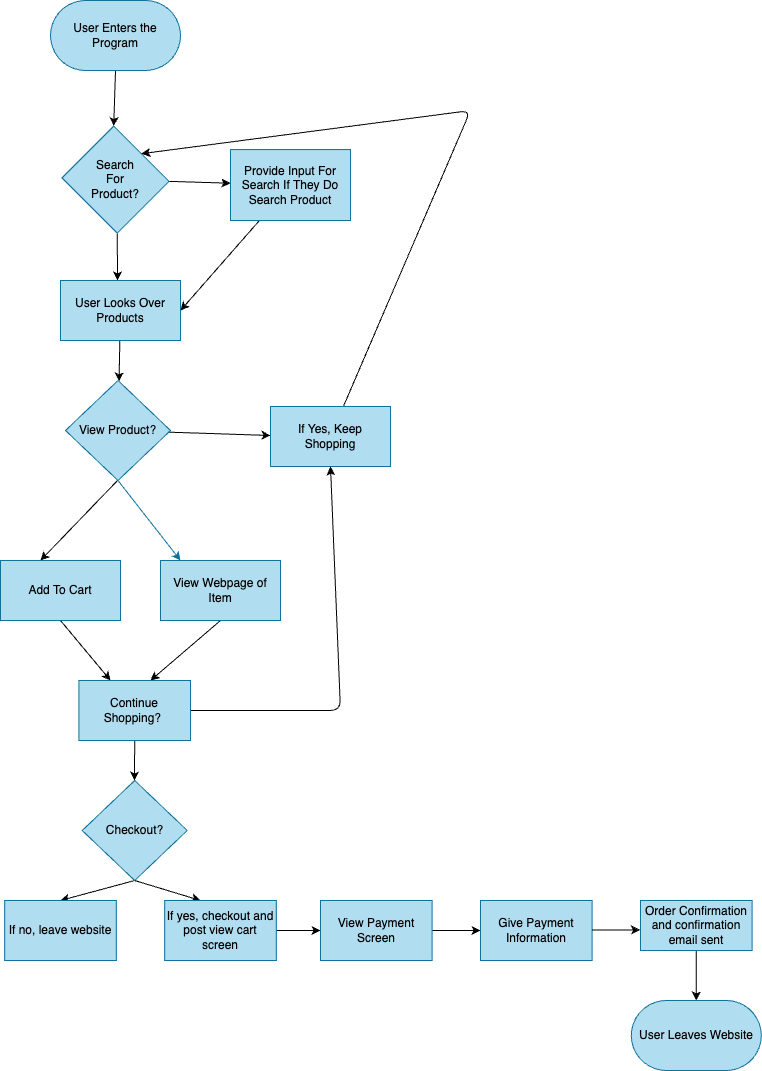

The diagram above was exported from draw.io. Its source (the exported page's mxGraphModel, read from the mxfile embedded in the PNG):
<mxGraphModel dx="408" dy="888" grid="1" gridSize="10" guides="1" tooltips="1" connect="1" arrows="0" fold="1" page="1" pageScale="1" pageWidth="850" pageHeight="1100" math="0" shadow="0">
  <root>
    <mxCell id="0" />
    <mxCell id="1" parent="0" />
    <mxCell id="5" style="edgeStyle=none;html=1;exitX=0.5;exitY=1;exitDx=0;exitDy=0;entryX=1;entryY=0;entryDx=0;entryDy=0;" edge="1" parent="1" source="3" target="4">
      <mxGeometry relative="1" as="geometry">
        <mxPoint x="125" y="90" as="targetPoint" />
      </mxGeometry>
    </mxCell>
    <mxCell id="3" value="User Enters the Program" style="whiteSpace=wrap;html=1;rounded=1;arcSize=50;fillColor=#b1ddf0;strokeColor=#10739e;" vertex="1" parent="1">
      <mxGeometry x="60" width="130" height="70" as="geometry" />
    </mxCell>
    <mxCell id="10" style="edgeStyle=none;html=1;exitX=0;exitY=1;exitDx=0;exitDy=0;" edge="1" parent="1" source="4">
      <mxGeometry relative="1" as="geometry">
        <mxPoint x="127" y="280" as="targetPoint" />
      </mxGeometry>
    </mxCell>
    <mxCell id="15" style="edgeStyle=none;html=1;exitX=1;exitY=1;exitDx=0;exitDy=0;" edge="1" parent="1" source="4" target="14">
      <mxGeometry relative="1" as="geometry" />
    </mxCell>
    <mxCell id="4" value="" style="whiteSpace=wrap;html=1;rotation=-45;fillColor=#b1ddf0;strokeColor=#10739e;" vertex="1" parent="1">
      <mxGeometry x="88.41000000000003" y="140" width="73.18" height="78.18" as="geometry" />
    </mxCell>
    <mxCell id="9" value="Search For Product?" style="whiteSpace=wrap;html=1;rounded=1;arcSize=50;fillColor=none;strokeColor=none;" vertex="1" parent="1">
      <mxGeometry x="95" y="170" width="60" height="18.18" as="geometry" />
    </mxCell>
    <mxCell id="20" value="" style="edgeStyle=none;html=1;" edge="1" parent="1" source="12" target="19">
      <mxGeometry relative="1" as="geometry" />
    </mxCell>
    <mxCell id="12" value="User Looks Over Products" style="whiteSpace=wrap;html=1;fillColor=#b1ddf0;strokeColor=#10739e;" vertex="1" parent="1">
      <mxGeometry x="70" y="280" width="120" height="60" as="geometry" />
    </mxCell>
    <mxCell id="18" value="" style="edgeStyle=none;html=1;entryX=1;entryY=0.5;entryDx=0;entryDy=0;" edge="1" parent="1" source="14" target="12">
      <mxGeometry relative="1" as="geometry">
        <mxPoint x="232.64530551415794" y="290" as="targetPoint" />
      </mxGeometry>
    </mxCell>
    <mxCell id="14" value="Provide Input For Search If They Do Search Product" style="whiteSpace=wrap;html=1;fillColor=#b1ddf0;strokeColor=#10739e;" vertex="1" parent="1">
      <mxGeometry x="240" y="149.09" width="120" height="70.91" as="geometry" />
    </mxCell>
    <mxCell id="22" style="edgeStyle=none;html=1;" edge="1" parent="1" source="19">
      <mxGeometry relative="1" as="geometry">
        <mxPoint x="280" y="435" as="targetPoint" />
      </mxGeometry>
    </mxCell>
    <mxCell id="25" style="edgeStyle=none;html=1;" edge="1" parent="1">
      <mxGeometry relative="1" as="geometry">
        <mxPoint x="50" y="560" as="targetPoint" />
        <mxPoint x="127" y="480" as="sourcePoint" />
      </mxGeometry>
    </mxCell>
    <mxCell id="26" style="edgeStyle=none;html=1;exitX=0.5;exitY=1;exitDx=0;exitDy=0;fillColor=#b1ddf0;strokeColor=#10739e;" edge="1" parent="1" source="19">
      <mxGeometry relative="1" as="geometry">
        <mxPoint x="190" y="560" as="targetPoint" />
      </mxGeometry>
    </mxCell>
    <mxCell id="19" value="View Product?" style="rhombus;whiteSpace=wrap;html=1;fillColor=#b1ddf0;strokeColor=#10739e;" vertex="1" parent="1">
      <mxGeometry x="75" y="380" width="105" height="100" as="geometry" />
    </mxCell>
    <mxCell id="24" style="edgeStyle=none;html=1;entryX=1;entryY=0.5;entryDx=0;entryDy=0;" edge="1" parent="1" source="23" target="4">
      <mxGeometry relative="1" as="geometry">
        <mxPoint x="480" y="435" as="targetPoint" />
        <Array as="points">
          <mxPoint x="480" y="110" />
        </Array>
      </mxGeometry>
    </mxCell>
    <mxCell id="23" value="If Yes, Keep Shopping" style="whiteSpace=wrap;html=1;fillColor=#b1ddf0;strokeColor=#10739e;" vertex="1" parent="1">
      <mxGeometry x="280" y="406" width="120" height="60" as="geometry" />
    </mxCell>
    <mxCell id="29" style="edgeStyle=none;html=1;exitX=0.5;exitY=1;exitDx=0;exitDy=0;" edge="1" parent="1" source="27">
      <mxGeometry relative="1" as="geometry">
        <mxPoint x="120" y="680" as="targetPoint" />
      </mxGeometry>
    </mxCell>
    <mxCell id="27" value="Add To Cart" style="whiteSpace=wrap;html=1;fillColor=#b1ddf0;strokeColor=#10739e;" vertex="1" parent="1">
      <mxGeometry x="10" y="560" width="120" height="60" as="geometry" />
    </mxCell>
    <mxCell id="30" style="edgeStyle=none;html=1;exitX=0.5;exitY=1;exitDx=0;exitDy=0;" edge="1" parent="1" source="28">
      <mxGeometry relative="1" as="geometry">
        <mxPoint x="160" y="680" as="targetPoint" />
      </mxGeometry>
    </mxCell>
    <mxCell id="28" value="View Webpage of Item" style="whiteSpace=wrap;html=1;fillColor=#b1ddf0;strokeColor=#10739e;" vertex="1" parent="1">
      <mxGeometry x="170" y="560" width="120" height="60" as="geometry" />
    </mxCell>
    <mxCell id="32" style="edgeStyle=none;html=1;exitX=1;exitY=0.5;exitDx=0;exitDy=0;entryX=0.5;entryY=1;entryDx=0;entryDy=0;" edge="1" parent="1" source="31" target="23">
      <mxGeometry relative="1" as="geometry">
        <mxPoint x="370" y="709" as="targetPoint" />
        <Array as="points">
          <mxPoint x="350" y="710" />
        </Array>
      </mxGeometry>
    </mxCell>
    <mxCell id="33" style="edgeStyle=none;html=1;exitX=0.5;exitY=1;exitDx=0;exitDy=0;" edge="1" parent="1" source="31">
      <mxGeometry relative="1" as="geometry">
        <mxPoint x="144" y="780" as="targetPoint" />
      </mxGeometry>
    </mxCell>
    <mxCell id="31" value="Continue Shopping?&amp;nbsp;" style="whiteSpace=wrap;html=1;fillColor=#b1ddf0;strokeColor=#10739e;" vertex="1" parent="1">
      <mxGeometry x="88.41" y="680" width="111.59" height="60" as="geometry" />
    </mxCell>
    <mxCell id="35" style="edgeStyle=none;html=1;exitX=0.5;exitY=1;exitDx=0;exitDy=0;" edge="1" parent="1" source="34">
      <mxGeometry relative="1" as="geometry">
        <mxPoint x="70" y="900" as="targetPoint" />
      </mxGeometry>
    </mxCell>
    <mxCell id="36" style="edgeStyle=none;html=1;exitX=0.5;exitY=1;exitDx=0;exitDy=0;" edge="1" parent="1" source="34">
      <mxGeometry relative="1" as="geometry">
        <mxPoint x="210" y="900" as="targetPoint" />
      </mxGeometry>
    </mxCell>
    <mxCell id="34" value="Checkout?" style="rhombus;whiteSpace=wrap;html=1;fillColor=#b1ddf0;strokeColor=#10739e;" vertex="1" parent="1">
      <mxGeometry x="91.7" y="780" width="105" height="100" as="geometry" />
    </mxCell>
    <mxCell id="37" value="If no, leave website" style="whiteSpace=wrap;html=1;fillColor=#b1ddf0;strokeColor=#10739e;" vertex="1" parent="1">
      <mxGeometry x="14.209999999999994" y="900" width="111.59" height="60" as="geometry" />
    </mxCell>
    <mxCell id="39" style="edgeStyle=none;html=1;exitX=1;exitY=0.5;exitDx=0;exitDy=0;" edge="1" parent="1" source="38">
      <mxGeometry relative="1" as="geometry">
        <mxPoint x="330" y="930" as="targetPoint" />
      </mxGeometry>
    </mxCell>
    <mxCell id="38" value="If yes, checkout and post view cart screen" style="whiteSpace=wrap;html=1;fillColor=#b1ddf0;strokeColor=#10739e;" vertex="1" parent="1">
      <mxGeometry x="174.20999999999998" y="900" width="111.59" height="60" as="geometry" />
    </mxCell>
    <mxCell id="41" style="edgeStyle=none;html=1;exitX=1;exitY=0.5;exitDx=0;exitDy=0;" edge="1" parent="1" source="40">
      <mxGeometry relative="1" as="geometry">
        <mxPoint x="490" y="930" as="targetPoint" />
      </mxGeometry>
    </mxCell>
    <mxCell id="40" value="View Payment Screen" style="whiteSpace=wrap;html=1;fillColor=#b1ddf0;strokeColor=#10739e;" vertex="1" parent="1">
      <mxGeometry x="330" y="900" width="111.59" height="60" as="geometry" />
    </mxCell>
    <mxCell id="42" value="Give Payment Information" style="whiteSpace=wrap;html=1;fillColor=#b1ddf0;strokeColor=#10739e;" vertex="1" parent="1">
      <mxGeometry x="490" y="900" width="111.59" height="60" as="geometry" />
    </mxCell>
    <mxCell id="47" style="edgeStyle=none;html=1;exitX=0.5;exitY=1;exitDx=0;exitDy=0;entryX=0.5;entryY=0;entryDx=0;entryDy=0;" edge="1" parent="1" source="43">
      <mxGeometry relative="1" as="geometry">
        <mxPoint x="705.7950000000001" y="1000" as="targetPoint" />
      </mxGeometry>
    </mxCell>
    <mxCell id="43" value="Order Confirmation and confirmation email sent" style="whiteSpace=wrap;html=1;fillColor=#b1ddf0;strokeColor=#10739e;" vertex="1" parent="1">
      <mxGeometry x="650" y="900" width="111.59" height="50" as="geometry" />
    </mxCell>
    <mxCell id="44" style="edgeStyle=none;html=1;exitX=1;exitY=0.5;exitDx=0;exitDy=0;" edge="1" parent="1">
      <mxGeometry relative="1" as="geometry">
        <mxPoint x="649.59" y="929.47" as="targetPoint" />
        <mxPoint x="601.59" y="929.47" as="sourcePoint" />
      </mxGeometry>
    </mxCell>
    <mxCell id="48" value="User Leaves Website" style="whiteSpace=wrap;html=1;rounded=1;arcSize=50;fillColor=#b1ddf0;strokeColor=#10739e;" vertex="1" parent="1">
      <mxGeometry x="640.8" y="1000" width="130" height="70" as="geometry" />
    </mxCell>
  </root>
</mxGraphModel>